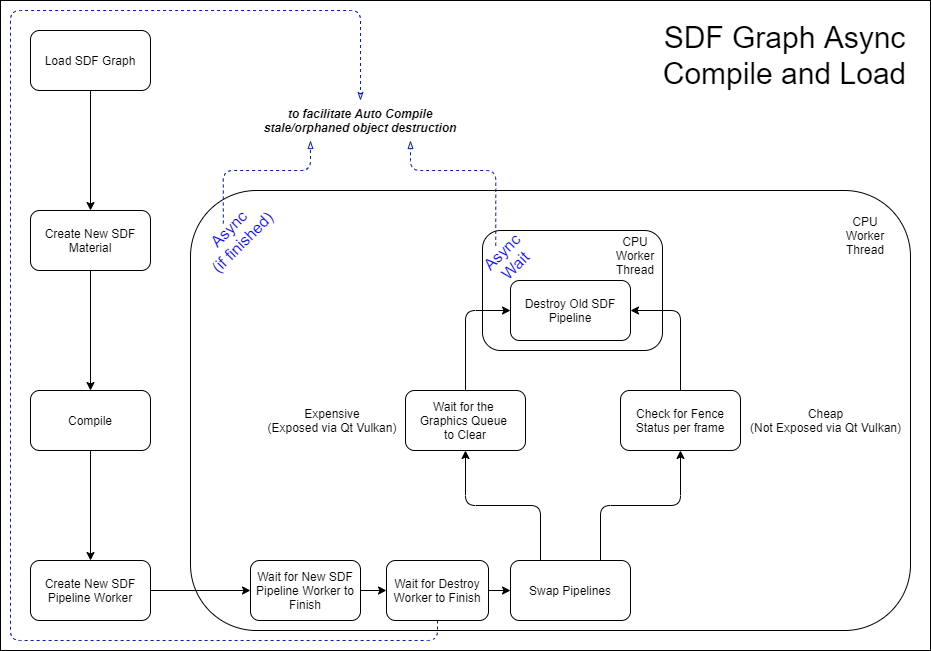

The diagram above was exported from draw.io. Its source (the exported page's mxGraphModel, read from the mxfile embedded in the PNG):
<mxGraphModel dx="913" dy="-26" grid="1" gridSize="10" guides="1" tooltips="1" connect="1" arrows="1" fold="1" page="0" pageScale="1" pageWidth="827" pageHeight="1169" math="0" shadow="0">
  <root>
    <mxCell id="0" />
    <mxCell id="1" parent="0" />
    <mxCell id="2" value="" style="rounded=0;whiteSpace=wrap;html=1;" parent="1" vertex="1">
      <mxGeometry x="30" y="1140" width="930" height="650" as="geometry" />
    </mxCell>
    <mxCell id="27" value="" style="rounded=1;whiteSpace=wrap;html=1;" vertex="1" parent="1">
      <mxGeometry x="220" y="1330" width="720" height="440" as="geometry" />
    </mxCell>
    <mxCell id="29" value="" style="rounded=1;whiteSpace=wrap;html=1;" vertex="1" parent="1">
      <mxGeometry x="512" y="1370" width="180" height="120" as="geometry" />
    </mxCell>
    <mxCell id="3" style="edgeStyle=orthogonalEdgeStyle;rounded=1;orthogonalLoop=1;jettySize=auto;html=1;exitX=0.5;exitY=1;exitDx=0;exitDy=0;" parent="1" source="4" target="6" edge="1">
      <mxGeometry relative="1" as="geometry" />
    </mxCell>
    <mxCell id="4" value="Load SDF Graph" style="rounded=1;whiteSpace=wrap;html=1;" parent="1" vertex="1">
      <mxGeometry x="60" y="1170" width="120" height="60" as="geometry" />
    </mxCell>
    <mxCell id="5" style="edgeStyle=orthogonalEdgeStyle;rounded=1;orthogonalLoop=1;jettySize=auto;html=1;exitX=0.5;exitY=1;exitDx=0;exitDy=0;entryX=0.5;entryY=0;entryDx=0;entryDy=0;" parent="1" source="6" target="8" edge="1">
      <mxGeometry relative="1" as="geometry">
        <mxPoint x="180" y="1500" as="targetPoint" />
      </mxGeometry>
    </mxCell>
    <mxCell id="6" value="Create New SDF Material" style="rounded=1;whiteSpace=wrap;html=1;" parent="1" vertex="1">
      <mxGeometry x="60" y="1350" width="120" height="60" as="geometry" />
    </mxCell>
    <mxCell id="7" style="edgeStyle=orthogonalEdgeStyle;rounded=1;orthogonalLoop=1;jettySize=auto;html=1;exitX=0.5;exitY=1;exitDx=0;exitDy=0;entryX=0.5;entryY=0;entryDx=0;entryDy=0;" parent="1" source="8" target="10" edge="1">
      <mxGeometry relative="1" as="geometry" />
    </mxCell>
    <mxCell id="8" value="Compile" style="rounded=1;whiteSpace=wrap;html=1;" parent="1" vertex="1">
      <mxGeometry x="60" y="1530" width="120" height="60" as="geometry" />
    </mxCell>
    <mxCell id="9" style="edgeStyle=orthogonalEdgeStyle;rounded=1;orthogonalLoop=1;jettySize=auto;html=1;exitX=1;exitY=0.5;exitDx=0;exitDy=0;entryX=0;entryY=0.5;entryDx=0;entryDy=0;" parent="1" source="10" target="12" edge="1">
      <mxGeometry relative="1" as="geometry" />
    </mxCell>
    <mxCell id="10" value="Create New SDF Pipeline Worker" style="rounded=1;whiteSpace=wrap;html=1;" parent="1" vertex="1">
      <mxGeometry x="60" y="1700" width="120" height="60" as="geometry" />
    </mxCell>
    <mxCell id="11" style="edgeStyle=orthogonalEdgeStyle;rounded=1;orthogonalLoop=1;jettySize=auto;html=1;exitX=1;exitY=0.5;exitDx=0;exitDy=0;entryX=0;entryY=0.5;entryDx=0;entryDy=0;" parent="1" source="39" target="15" edge="1">
      <mxGeometry relative="1" as="geometry" />
    </mxCell>
    <mxCell id="40" style="edgeStyle=orthogonalEdgeStyle;rounded=1;orthogonalLoop=1;jettySize=auto;html=1;exitX=1;exitY=0.5;exitDx=0;exitDy=0;entryX=0;entryY=0.5;entryDx=0;entryDy=0;endArrow=classic;endFill=1;" edge="1" parent="1" source="12" target="39">
      <mxGeometry relative="1" as="geometry" />
    </mxCell>
    <mxCell id="41" style="edgeStyle=orthogonalEdgeStyle;rounded=1;orthogonalLoop=1;jettySize=auto;html=1;exitX=0.5;exitY=1;exitDx=0;exitDy=0;entryX=0.5;entryY=0;entryDx=0;entryDy=0;dashed=1;endArrow=classicThin;endFill=0;fillColor=#0050ef;strokeColor=#001DBC;" edge="1" parent="1" source="39" target="34">
      <mxGeometry relative="1" as="geometry">
        <Array as="points">
          <mxPoint x="467" y="1780" />
          <mxPoint x="40" y="1780" />
          <mxPoint x="40" y="1150" />
          <mxPoint x="390" y="1150" />
        </Array>
      </mxGeometry>
    </mxCell>
    <mxCell id="12" value="Wait for New SDF Pipeline Worker to Finish" style="rounded=1;whiteSpace=wrap;html=1;" parent="1" vertex="1">
      <mxGeometry x="280" y="1700" width="110" height="60" as="geometry" />
    </mxCell>
    <mxCell id="13" style="edgeStyle=orthogonalEdgeStyle;rounded=1;orthogonalLoop=1;jettySize=auto;html=1;exitX=0.25;exitY=0;exitDx=0;exitDy=0;entryX=0.5;entryY=1;entryDx=0;entryDy=0;" parent="1" source="15" target="18" edge="1">
      <mxGeometry relative="1" as="geometry" />
    </mxCell>
    <mxCell id="14" style="edgeStyle=orthogonalEdgeStyle;rounded=1;orthogonalLoop=1;jettySize=auto;html=1;exitX=0.75;exitY=0;exitDx=0;exitDy=0;" parent="1" source="15" target="20" edge="1">
      <mxGeometry relative="1" as="geometry" />
    </mxCell>
    <mxCell id="15" value="Swap Pipelines" style="rounded=1;whiteSpace=wrap;html=1;" parent="1" vertex="1">
      <mxGeometry x="540" y="1700" width="120" height="60" as="geometry" />
    </mxCell>
    <mxCell id="16" value="Destroy Old SDF Pipeline" style="rounded=1;whiteSpace=wrap;html=1;" parent="1" vertex="1">
      <mxGeometry x="540" y="1420" width="120" height="60" as="geometry" />
    </mxCell>
    <mxCell id="17" style="edgeStyle=orthogonalEdgeStyle;rounded=1;orthogonalLoop=1;jettySize=auto;html=1;exitX=0.5;exitY=0;exitDx=0;exitDy=0;entryX=0;entryY=0.5;entryDx=0;entryDy=0;" parent="1" source="18" target="16" edge="1">
      <mxGeometry relative="1" as="geometry" />
    </mxCell>
    <mxCell id="18" value="Wait for the &lt;br&gt;Graphics Queue &lt;br&gt;to Clear" style="rounded=1;whiteSpace=wrap;html=1;" parent="1" vertex="1">
      <mxGeometry x="435" y="1530" width="120" height="60" as="geometry" />
    </mxCell>
    <mxCell id="19" style="edgeStyle=orthogonalEdgeStyle;rounded=1;orthogonalLoop=1;jettySize=auto;html=1;exitX=0.5;exitY=0;exitDx=0;exitDy=0;entryX=1;entryY=0.5;entryDx=0;entryDy=0;" parent="1" source="20" target="16" edge="1">
      <mxGeometry relative="1" as="geometry">
        <mxPoint x="767.5" y="1430" as="targetPoint" />
      </mxGeometry>
    </mxCell>
    <mxCell id="20" value="Check for Fence Status per frame" style="rounded=1;whiteSpace=wrap;html=1;" parent="1" vertex="1">
      <mxGeometry x="650" y="1530" width="120" height="60" as="geometry" />
    </mxCell>
    <mxCell id="21" value="Cheap&lt;br&gt;(Not Exposed via Qt Vulkan)" style="text;html=1;strokeColor=none;fillColor=none;align=center;verticalAlign=middle;whiteSpace=wrap;rounded=0;" parent="1" vertex="1">
      <mxGeometry x="778" y="1540" width="155" height="40" as="geometry" />
    </mxCell>
    <mxCell id="22" value="Expensive&lt;br&gt;(Exposed via Qt Vulkan)" style="text;html=1;strokeColor=none;fillColor=none;align=center;verticalAlign=middle;whiteSpace=wrap;rounded=0;" parent="1" vertex="1">
      <mxGeometry x="292" y="1540" width="140" height="40" as="geometry" />
    </mxCell>
    <mxCell id="23" value="&lt;font style=&quot;font-size: 30px&quot;&gt;SDF Graph Async Compile and Load&lt;/font&gt;" style="text;html=1;strokeColor=none;fillColor=none;align=center;verticalAlign=middle;whiteSpace=wrap;rounded=0;" parent="1" vertex="1">
      <mxGeometry x="680" y="1150" width="269" height="90" as="geometry" />
    </mxCell>
    <mxCell id="24" value="&lt;font color=&quot;#0000ff&quot;&gt;Async&lt;br&gt;(if finished)&lt;/font&gt;" style="text;html=1;strokeColor=none;fillColor=none;align=center;verticalAlign=middle;whiteSpace=wrap;rounded=0;dashed=1;fontSize=16;fontColor=#FFFFFF;rotation=-45;" vertex="1" parent="1">
      <mxGeometry x="220" y="1358.03" width="89.65" height="33.95" as="geometry" />
    </mxCell>
    <mxCell id="36" style="edgeStyle=orthogonalEdgeStyle;rounded=1;orthogonalLoop=1;jettySize=auto;html=1;entryX=0.75;entryY=1;entryDx=0;entryDy=0;endArrow=blockThin;endFill=0;dashed=1;fillColor=#0050ef;strokeColor=#001DBC;exitX=0.5;exitY=0;exitDx=0;exitDy=0;" edge="1" parent="1" source="42" target="34">
      <mxGeometry relative="1" as="geometry">
        <mxPoint x="531" y="1380" as="sourcePoint" />
        <Array as="points">
          <mxPoint x="525" y="1310" />
          <mxPoint x="440" y="1310" />
        </Array>
      </mxGeometry>
    </mxCell>
    <mxCell id="28" value="CPU&lt;br&gt;Worker Thread" style="text;html=1;strokeColor=none;fillColor=none;align=center;verticalAlign=middle;whiteSpace=wrap;rounded=0;dashed=1;dashPattern=1 1;" vertex="1" parent="1">
      <mxGeometry x="870" y="1350" width="50" height="50" as="geometry" />
    </mxCell>
    <mxCell id="35" style="edgeStyle=orthogonalEdgeStyle;rounded=1;orthogonalLoop=1;jettySize=auto;html=1;entryX=0.25;entryY=1;entryDx=0;entryDy=0;endArrow=blockThin;endFill=0;dashed=1;fillColor=#0050ef;strokeColor=#001DBC;exitX=0.5;exitY=0;exitDx=0;exitDy=0;" edge="1" parent="1" source="24" target="34">
      <mxGeometry relative="1" as="geometry">
        <mxPoint x="250" y="1363" as="sourcePoint" />
        <mxPoint x="560" y="1280" as="targetPoint" />
        <Array as="points">
          <mxPoint x="253" y="1310" />
          <mxPoint x="340" y="1310" />
        </Array>
      </mxGeometry>
    </mxCell>
    <mxCell id="30" value="CPU&lt;br&gt;Worker Thread" style="text;html=1;strokeColor=none;fillColor=none;align=center;verticalAlign=middle;whiteSpace=wrap;rounded=0;dashed=1;dashPattern=1 1;" vertex="1" parent="1">
      <mxGeometry x="640" y="1370" width="50" height="50" as="geometry" />
    </mxCell>
    <mxCell id="34" value="to facilitate Auto Compile stale/orphaned object destruction" style="text;html=1;strokeColor=none;fillColor=none;align=center;verticalAlign=middle;whiteSpace=wrap;rounded=0;fontStyle=3" vertex="1" parent="1">
      <mxGeometry x="290" y="1240" width="200" height="40" as="geometry" />
    </mxCell>
    <mxCell id="39" value="Wait for Destroy Worker to Finish" style="rounded=1;whiteSpace=wrap;html=1;" vertex="1" parent="1">
      <mxGeometry x="416" y="1700" width="102" height="60" as="geometry" />
    </mxCell>
    <mxCell id="42" value="&lt;font color=&quot;#0000ff&quot;&gt;Async&lt;br&gt;Wait&lt;/font&gt;" style="text;html=1;strokeColor=none;fillColor=none;align=center;verticalAlign=middle;whiteSpace=wrap;rounded=0;dashed=1;fontSize=16;fontColor=#FFFFFF;rotation=-45;" vertex="1" parent="1">
      <mxGeometry x="518" y="1379.95" width="40" height="36.05" as="geometry" />
    </mxCell>
  </root>
</mxGraphModel>